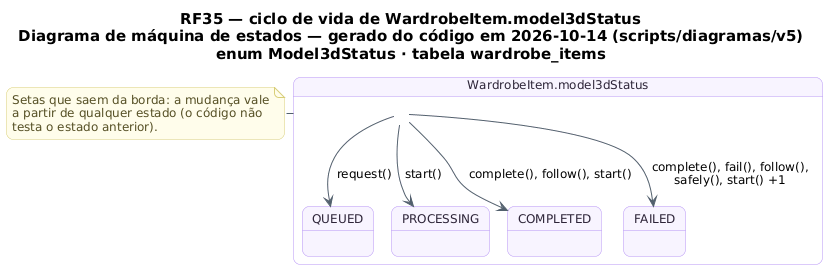

The diagram above was rendered by PlantUML. Its source (embedded in the PNG):
@startuml RF35_MaquinaDeEstados_Colecao
!pragma layout smetana
skinparam backgroundColor #FFFFFF
skinparam shadowing false
skinparam defaultFontName "DejaVu Sans"
skinparam defaultFontSize 12
skinparam titleFontSize 15
skinparam roundcorner 14
skinparam ArrowColor #52606D
skinparam note {
  BackgroundColor #FFFDEB
  BorderColor #D8CE78
  FontColor #554F24
}
skinparam state {
  BackgroundColor #F8F4FF
  BorderColor #B695F5
  FontColor #2D2438
  StartColor #20A77A
  EndColor #4B5563
}
title RF35 — ciclo de vida de WardrobeItem.model3dStatus\nDiagrama de máquina de estados — gerado do código em 2026-10-14 (scripts/diagramas/v5)\nenum Model3dStatus · tabela wardrobe_items

state "WardrobeItem.model3dStatus" as Ciclo_WardrobeItem {
  state Ciclo_WardrobeItem_QUEUED as "QUEUED"
  state Ciclo_WardrobeItem_PROCESSING as "PROCESSING"
  state Ciclo_WardrobeItem_COMPLETED as "COMPLETED"
  state Ciclo_WardrobeItem_FAILED as "FAILED"
}
Ciclo_WardrobeItem --> Ciclo_WardrobeItem_COMPLETED : complete(), follow(), start()
Ciclo_WardrobeItem --> Ciclo_WardrobeItem_FAILED : complete(), fail(), follow(),\nsafely(), start() +1
Ciclo_WardrobeItem --> Ciclo_WardrobeItem_PROCESSING : start()
Ciclo_WardrobeItem --> Ciclo_WardrobeItem_QUEUED : request()
note right of Ciclo_WardrobeItem
  Setas que saem da borda: a mudança vale
  a partir de qualquer estado (o código não
  testa o estado anterior).
end note
@enduml